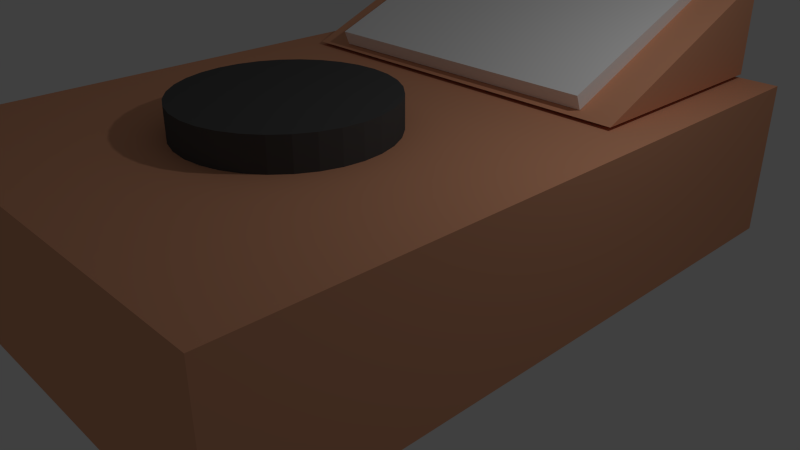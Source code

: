 # Source: Controller_Box.blend  (saved by Blender 2.76.0; exported with 4.5.12 LTS)
import bpy
from mathutils import Matrix  # noqa: F401  (used for matrix-valued properties, if any)

bpy.ops.wm.read_factory_settings(use_empty=True)
scene = bpy.context.scene
scene.name = 'Scene'

# ---- collections
col_collection_1 = bpy.data.collections.new('Collection 1'); scene.collection.children.link(col_collection_1)

# ---- materials (node trees are filled in below, after node groups)
mat_pla = bpy.data.materials.new('PLA')
mat_pla.alpha_threshold = 0.0
mat_pla.use_transparent_shadow = False
mat_pla.diffuse_color = (0.08353, 0.08353, 0.08353, 1.0)
mat_pla.roughness = 0.5
mat_md5 = bpy.data.materials.new('MD5')
mat_md5.alpha_threshold = 0.0
mat_md5.use_transparent_shadow = False
mat_md5.diffuse_color = (0.8, 0.3753, 0.2183, 1.0)
mat_md5.roughness = 0.5
mat_screen = bpy.data.materials.new('screen')
mat_screen.alpha_threshold = 0.0
mat_screen.use_transparent_shadow = False
mat_screen.diffuse_color = (1.0, 1.0, 1.0, 1.0)
mat_screen.roughness = 0.5

# ---- material node trees

# ---- world
world_world = bpy.data.worlds.new('World'); scene.world = world_world
world_world.color = (0.05088, 0.05088, 0.05088)
world_world.use_sun_shadow = False
world_world.sun_shadow_jitter_overblur = 0.0
world_world.cycles.sampling_method = 'MANUAL'
world_world.cycles.sample_map_resolution = 256

# ---- cameras
cam_camera = bpy.data.cameras.new('Camera')
cam_camera.clip_end = 100.0
cam_camera.lens = 35.0
cam_camera.sensor_width = 32.0
cam_camera.sensor_height = 18.0
cam_camera.ortho_scale = 7.314
cam_camera.dof.focus_distance = 0.0
cam_camera.dof.aperture_fstop = 128.0

# ---- lights
light_lamp = bpy.data.lights.new('Lamp', 'POINT')
light_lamp.transmission_factor = 0.0
light_lamp.cutoff_distance = 30.0
light_lamp.energy = 100.0
light_lamp.shadow_buffer_clip_start = 1.001
light_lamp.shadow_soft_size = 0.1
light_lamp.shadow_maximum_resolution = 0.006
light_lamp.use_absolute_resolution = True
light_lamp.cycles.use_multiple_importance_sampling = False

# ---- meshes
me_cylinder_001 = bpy.data.meshes.new('Cylinder.001')
me_cylinder_001.from_pydata([(0.0, 1.0, -1.0), (0.0, 1.0, 1.0), (0.1951, 0.9808, -1.0), (0.1951, 0.9808, 1.0), (0.3827, 0.9239, -1.0), (0.3827, 0.9239, 1.0), (0.5556, 0.8315, -1.0), (0.5556, 0.8315, 1.0), (0.7071, 0.7071, -1.0), (0.7071, 0.7071, 1.0), (0.8315, 0.5556, -1.0), (0.8315, 0.5556, 1.0), (0.9239, 0.3827, -1.0), (0.9239, 0.3827, 1.0), (0.9808, 0.1951, -1.0), (0.9808, 0.1951, 1.0), (1.0, 7.55e-08, -1.0), (1.0, 7.55e-08, 1.0), (0.9808, -0.1951, -1.0), (0.9808, -0.1951, 1.0), (0.9239, -0.3827, -1.0), (0.9239, -0.3827, 1.0), (0.8315, -0.5556, -1.0), (0.8315, -0.5556, 1.0), (0.7071, -0.7071, -1.0), (0.7071, -0.7071, 1.0), (0.5556, -0.8315, -1.0), (0.5556, -0.8315, 1.0), (0.3827, -0.9239, -1.0), (0.3827, -0.9239, 1.0), (0.1951, -0.9808, -1.0), (0.1951, -0.9808, 1.0), (-3.258e-07, -1.0, -1.0), (-3.258e-07, -1.0, 1.0), (-0.1951, -0.9808, -1.0), (-0.1951, -0.9808, 1.0), (-0.3827, -0.9239, -1.0), (-0.3827, -0.9239, 1.0), (-0.5556, -0.8315, -1.0), (-0.5556, -0.8315, 1.0), (-0.7071, -0.7071, -1.0), (-0.7071, -0.7071, 1.0), (-0.8315, -0.5556, -1.0), (-0.8315, -0.5556, 1.0), (-0.9239, -0.3827, -1.0), (-0.9239, -0.3827, 1.0), (-0.9808, -0.1951, -1.0), (-0.9808, -0.1951, 1.0), (-1.0, 9.656e-07, -1.0), (-1.0, 9.656e-07, 1.0), (-0.9808, 0.1951, -1.0), (-0.9808, 0.1951, 1.0), (-0.9239, 0.3827, -1.0), (-0.9239, 0.3827, 1.0), (-0.8315, 0.5556, -1.0), (-0.8315, 0.5556, 1.0), (-0.7071, 0.7071, -1.0), (-0.7071, 0.7071, 1.0), (-0.5556, 0.8315, -1.0), (-0.5556, 0.8315, 1.0), (-0.3827, 0.9239, -1.0), (-0.3827, 0.9239, 1.0), (-0.1951, 0.9808, -1.0), (-0.1951, 0.9808, 1.0)], [], [(0, 1, 3, 2), (2, 3, 5, 4), (4, 5, 7, 6), (6, 7, 9, 8), (8, 9, 11, 10), (10, 11, 13, 12), (12, 13, 15, 14), (14, 15, 17, 16), (16, 17, 19, 18), (18, 19, 21, 20), (20, 21, 23, 22), (22, 23, 25, 24), (24, 25, 27, 26), (26, 27, 29, 28), (28, 29, 31, 30), (30, 31, 33, 32), (32, 33, 35, 34), (34, 35, 37, 36), (36, 37, 39, 38), (38, 39, 41, 40), (40, 41, 43, 42), (42, 43, 45, 44), (44, 45, 47, 46), (46, 47, 49, 48), (48, 49, 51, 50), (50, 51, 53, 52), (52, 53, 55, 54), (54, 55, 57, 56), (56, 57, 59, 58), (58, 59, 61, 60), (3, 1, 63, 61, 59, 57, 55, 53, 51, 49, 47, 45, 43, 41, 39, 37, 35, 33, 31, 29, 27, 25, 23, 21, 19, 17, 15, 13, 11, 9, 7, 5), (62, 63, 1, 0), (60, 61, 63, 62), (0, 2, 4, 6, 8, 10, 12, 14, 16, 18, 20, 22, 24, 26, 28, 30, 32, 34, 36, 38, 40, 42, 44, 46, 48, 50, 52, 54, 56, 58, 60, 62)])
me_cylinder_001.materials.append(mat_pla)
me_cylinder_001.use_remesh_preserve_volume = False
me_cylinder_001.use_remesh_preserve_attributes = False
me_cylinder_001.use_mirror_vertex_groups = False
me_cylinder_001.update()
me_cube = bpy.data.meshes.new('Cube')
me_cube.from_pydata([(-1.0, -1.0, -1.0), (-1.0, 1.241, -1.0), (-1.0, 1.241, 0.6298), (1.0, -1.0, -1.0), (1.0, 1.241, -1.0), (1.0, 1.241, 0.6298)], [], [(2, 5, 4, 1), (0, 1, 4, 3), (5, 3, 4), (0, 2, 1), (3, 5, 2, 0)])
me_cube.materials.append(mat_md5)
me_cube.use_remesh_preserve_volume = False
me_cube.use_remesh_preserve_attributes = False
me_cube.use_mirror_vertex_groups = False
me_cube.update()
me_cube_002 = bpy.data.meshes.new('Cube.002')
me_cube_002.from_pydata([(-1.0, -1.0, -1.0), (-1.0, -1.0, 1.0), (-1.0, 1.0, -1.0), (-1.0, 1.0, 1.0), (1.0, -1.0, -1.0), (1.0, -1.0, 1.0), (1.0, 1.0, -1.0), (1.0, 1.0, 1.0), (-1.0, 0.1657, -1.0), (-1.0, 0.1657, 1.0), (1.0, 0.1657, -1.0), (1.0, 0.1657, 1.0)], [], [(8, 9, 3, 2), (2, 3, 7, 6), (10, 11, 5, 4), (4, 5, 1, 0), (8, 10, 4, 0), (11, 9, 1, 5), (7, 3, 9, 11), (2, 6, 10, 8), (6, 7, 11, 10), (0, 1, 9, 8)])
me_cube_002.materials.append(mat_md5)
me_cube_002.use_remesh_preserve_volume = False
me_cube_002.use_remesh_preserve_attributes = False
me_cube_002.use_mirror_vertex_groups = False
me_cube_002.update()
me_cube_001 = bpy.data.meshes.new('Cube.001')
me_cube_001.from_pydata([(-1.0, -1.0, -1.0), (-1.0, -1.0, 1.0), (-1.0, 1.0, -1.0), (-1.0, 1.0, 1.0), (1.0, -1.0, -1.0), (1.0, -1.0, 1.0), (1.0, 1.0, -1.0), (1.0, 1.0, 1.0)], [], [(0, 1, 3, 2), (2, 3, 7, 6), (6, 7, 5, 4), (4, 5, 1, 0), (2, 6, 4, 0), (7, 3, 1, 5)])
me_cube_001.materials.append(mat_screen)
me_cube_001.use_remesh_preserve_volume = False
me_cube_001.use_remesh_preserve_attributes = False
me_cube_001.use_mirror_vertex_groups = False
me_cube_001.update()

# ---- objects
ob_jog_wheel = bpy.data.objects.new('Jog_Wheel', me_cylinder_001)
ob_lcd_ramp = bpy.data.objects.new('LCD_Ramp', me_cube)
ob_base = bpy.data.objects.new('Base', me_cube_002)
ob_lcd_screen = bpy.data.objects.new('LCD_Screen', me_cube_001)
ob_lamp = bpy.data.objects.new('Lamp', light_lamp)
ob_camera = bpy.data.objects.new('Camera', cam_camera)

# ---- transforms, parenting, visibility, modifiers, constraints
ob_jog_wheel.location = (0.0, -1.165, 1.912)
ob_jog_wheel.scale = (1.3, 1.3, 0.5)
ob_jog_wheel.lineart.crease_threshold = 0.0
ob_lcd_ramp.location = (0.0, 2.636, 2.797)
ob_lcd_ramp.scale = (2.5, 1.3, 0.75)
ob_lcd_ramp.lineart.crease_threshold = 0.0
ob_base.location = (0.0, 0.0, 1.0)
ob_base.scale = (3.0, 4.25, 1.0)
ob_base.lineart.crease_threshold = 0.0
ob_lcd_screen.location = (0.0, 2.792, 2.745)
ob_lcd_screen.rotation_euler = (0.0, -0.3793, 1.576)
ob_lcd_screen.scale = (1.5, 2.0, 0.1)
ob_lcd_screen.lineart.crease_threshold = 0.0
ob_lamp.location = (4.076, 1.005, 5.904)
ob_lamp.rotation_euler = (0.6503, 0.05522, 1.866)
ob_lamp.lock_rotations_4d = False
ob_lamp.empty_display_type = 'ARROWS'
ob_lamp.color = (0.0, 0.0, 0.0, 0.0)
ob_lamp.lineart.crease_threshold = 0.0
ob_camera.location = (7.481, -6.508, 5.344)
ob_camera.rotation_euler = (1.109, 0.0, 0.8149)
ob_camera.lock_rotations_4d = False
ob_camera.empty_display_type = 'ARROWS'
ob_camera.color = (0.0, 0.0, 0.0, 0.0)
ob_camera.display_type = 'WIRE'
ob_camera.lineart.crease_threshold = 0.0

# ---- collection membership
col_collection_1.objects.link(ob_jog_wheel)
col_collection_1.objects.link(ob_lcd_ramp)
col_collection_1.objects.link(ob_base)
col_collection_1.objects.link(ob_lcd_screen)
col_collection_1.objects.link(ob_lamp)
col_collection_1.objects.link(ob_camera)

# ---- scene / render settings (as saved in the file)
scene.camera = ob_camera
scene.frame_start = 1; scene.frame_end = 250; scene.frame_set(1)
scene.render.engine = 'BLENDER_EEVEE_NEXT'
scene.render.resolution_percentage = 50
scene.render.dither_intensity = 0.0
scene.cycles.use_denoising = False
scene.cycles.samples = 10
scene.cycles.sampling_pattern = 'TABULATED_SOBOL'
scene.cycles.light_sampling_threshold = 0.0
scene.cycles.use_adaptive_sampling = False
scene.cycles.use_light_tree = False
scene.cycles.blur_glossy = 0.0
scene.cycles.pixel_filter_type = 'GAUSSIAN'
scene.cycles.sample_clamp_indirect = 0.0
scene.view_settings.view_transform = 'Standard'
bpy.context.view_layer.update()
